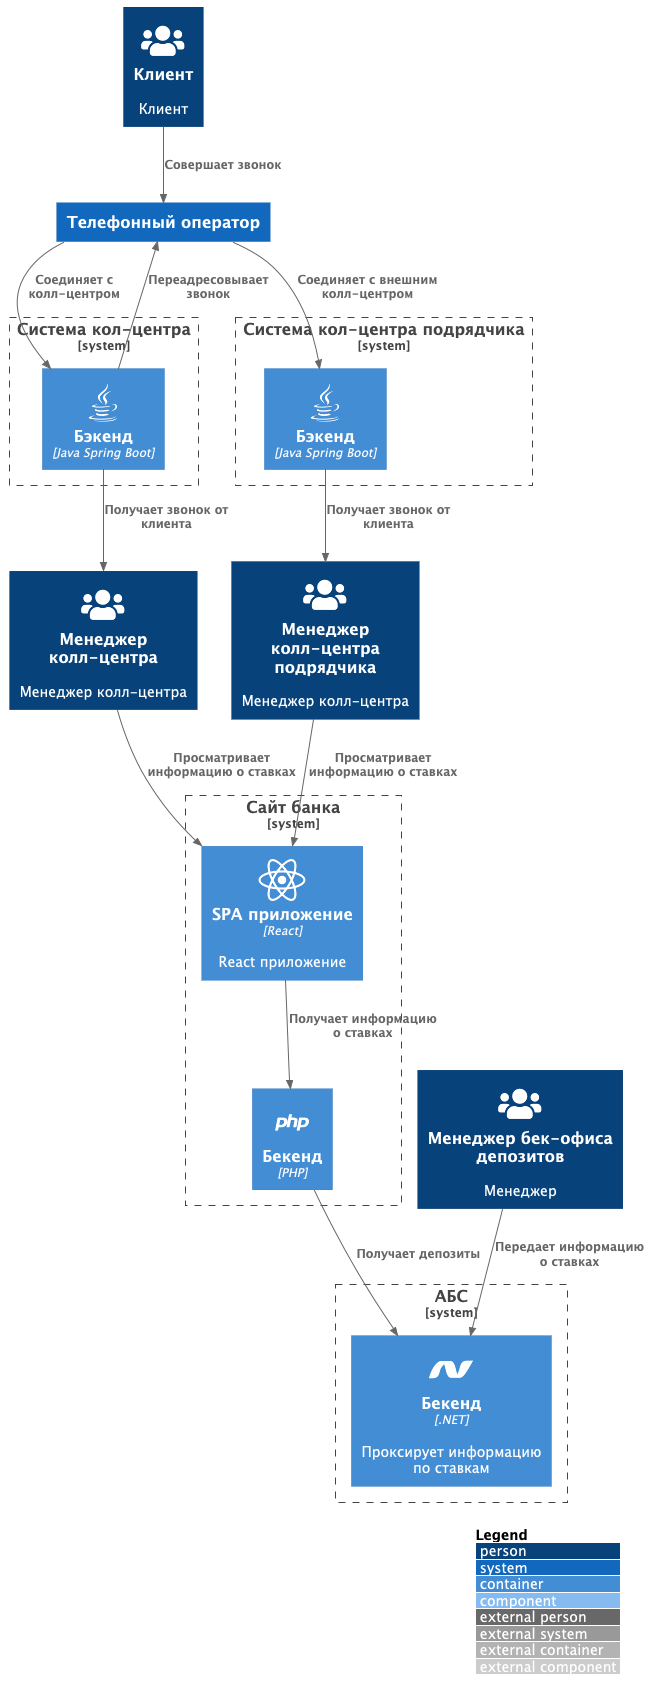

The diagram above was rendered by PlantUML. Its source (embedded in the PNG):
@startuml
!include utils/C4_Context.puml
!include utils/C4_Container.puml
!include utils/C4_Component.puml

!define DEVICONS https://raw.githubusercontent.com/tupadr3/plantuml-icon-font-sprites/master/devicons
!define DEVICONS2 https://raw.githubusercontent.com/tupadr3/plantuml-icon-font-sprites/master/devicons2
!define FONTAWESOME https://raw.githubusercontent.com/tupadr3/plantuml-icon-font-sprites/master/font-awesome-5
!define MATERIAL https://raw.githubusercontent.com/tupadr3/plantuml-icon-font-sprites/master/material
!include DEVICONS/angular.puml
!include DEVICONS/java.puml
!include DEVICONS/msql_server.puml
!include DEVICONS/go.puml
!include DEVICONS/postgresql.puml
!include DEVICONS/android.puml
!include DEVICONS/redis.puml
!include DEVICONS/python.puml
!include DEVICONS/php.puml
!include DEVICONS/dotnet.puml
!include DEVICONS/windows.puml
!include DEVICONS/database.puml
!include DEVICONS2/react_original.puml
!include MATERIAL/router.puml
!include MATERIAL/message.puml
!include FONTAWESOME/users.puml

LAYOUT_WITH_LEGEND()

' Skeleton container diagram aligned with system context
' Only show actors/systems and relations from the context

Person(client, "Клиент", "Клиент", $sprite="users")

Person(callCenterManager, "Менеджер колл-центра", "Менеджер колл-центра", $sprite="users")
Person(externalCallCenterManager, "Менеджер колл-центра подрядчика", "Менеджер колл-центра", $sprite="users")
Person(depositManagerBackOffice, "Менеджер бек-офиса депозитов", "Менеджер", $sprite="users")

System_Boundary(b_website, "Сайт банка") {
    Container(spa_site, "SPA приложение", "React", "React приложение", $sprite="react_original")
    Container(back_site, "Бекенд", "PHP", "", $sprite="php")
    Rel(spa_site, back_site, "Получает информацию о ставках")
}

System_Boundary(b_callCenter, "Система кол-центра") {
    Container(callCenterBe, "Бэкенд", "Java Spring Boot", "", $sprite="java")
}

System_Boundary(b_externalCallCenter, "Система кол-центра подрядчика") {
    Container(externalCallCenterBe, "Бэкенд", "Java Spring Boot", "", $sprite="java")
}

System_Boundary(b_abc, "АБС") {
    Container(abcBe, "Бекенд", ".NET", "Проксирует информацию по ставкам", $sprite="dotnet")
}

System(telecomOperator, "Телефонный оператор")

Rel(client, telecomOperator, "Совершает звонок")
Rel(telecomOperator, callCenterBe, "Соединяет с колл-центром")

Rel(callCenterBe, telecomOperator, "Переадресовывает звонок")
Rel(telecomOperator, externalCallCenterBe, "Соединяет с внешним колл-центром")

Rel(back_site, abcBe, "Получает депозиты")

Rel(callCenterBe, callCenterManager, "Получает звонок от клиента")
Rel(externalCallCenterBe, externalCallCenterManager, "Получает звонок от клиента")

Rel(depositManagerBackOffice, abcBe, "Передает информацию о ставках")

Rel(callCenterManager, spa_site, "Просматривает информацию о ставках")
Rel(externalCallCenterManager, spa_site, "Просматривает информацию о ставках")

@enduml